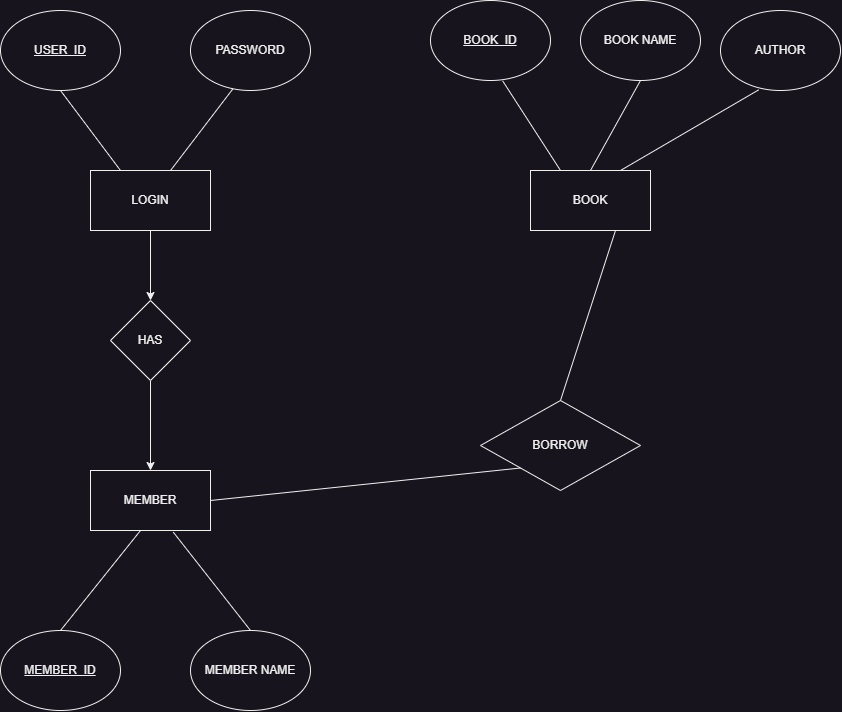

The diagram above was exported from draw.io. Its source (the exported page's mxGraphModel, read from the mxfile embedded in the PNG):
<mxGraphModel dx="1500" dy="956" grid="1" gridSize="10" guides="1" tooltips="1" connect="1" arrows="1" fold="1" page="1" pageScale="1" pageWidth="850" pageHeight="1100" math="0" shadow="0">
  <root>
    <mxCell id="0" />
    <mxCell id="1" parent="0" />
    <mxCell id="7yEZX8vdUZ2BybHBwVsb-3" value="" style="edgeStyle=orthogonalEdgeStyle;rounded=0;orthogonalLoop=1;jettySize=auto;html=1;" edge="1" parent="1" source="7yEZX8vdUZ2BybHBwVsb-1" target="7yEZX8vdUZ2BybHBwVsb-2">
      <mxGeometry relative="1" as="geometry" />
    </mxCell>
    <mxCell id="7yEZX8vdUZ2BybHBwVsb-1" value="LOGIN" style="rounded=0;whiteSpace=wrap;html=1;" vertex="1" parent="1">
      <mxGeometry x="197" y="312" width="120" height="60" as="geometry" />
    </mxCell>
    <mxCell id="7yEZX8vdUZ2BybHBwVsb-5" value="" style="edgeStyle=orthogonalEdgeStyle;rounded=0;orthogonalLoop=1;jettySize=auto;html=1;" edge="1" parent="1" source="7yEZX8vdUZ2BybHBwVsb-2" target="7yEZX8vdUZ2BybHBwVsb-4">
      <mxGeometry relative="1" as="geometry" />
    </mxCell>
    <mxCell id="7yEZX8vdUZ2BybHBwVsb-2" value="HAS" style="rhombus;whiteSpace=wrap;html=1;rounded=0;" vertex="1" parent="1">
      <mxGeometry x="217" y="442" width="80" height="80" as="geometry" />
    </mxCell>
    <mxCell id="7yEZX8vdUZ2BybHBwVsb-4" value="MEMBER" style="whiteSpace=wrap;html=1;rounded=0;" vertex="1" parent="1">
      <mxGeometry x="197" y="612" width="120" height="60" as="geometry" />
    </mxCell>
    <mxCell id="7yEZX8vdUZ2BybHBwVsb-6" value="&lt;u&gt;USER_ID&lt;/u&gt;" style="ellipse;whiteSpace=wrap;html=1;" vertex="1" parent="1">
      <mxGeometry x="107" y="152" width="120" height="80" as="geometry" />
    </mxCell>
    <mxCell id="7yEZX8vdUZ2BybHBwVsb-10" value="PASSWORD" style="ellipse;whiteSpace=wrap;html=1;" vertex="1" parent="1">
      <mxGeometry x="297" y="152" width="120" height="80" as="geometry" />
    </mxCell>
    <mxCell id="7yEZX8vdUZ2BybHBwVsb-12" value="" style="endArrow=none;html=1;rounded=0;exitX=0.667;exitY=0;exitDx=0;exitDy=0;exitPerimeter=0;entryX=0.353;entryY=0.98;entryDx=0;entryDy=0;entryPerimeter=0;" edge="1" parent="1" source="7yEZX8vdUZ2BybHBwVsb-1" target="7yEZX8vdUZ2BybHBwVsb-10">
      <mxGeometry width="50" height="50" relative="1" as="geometry">
        <mxPoint x="277" y="302" as="sourcePoint" />
        <mxPoint x="347" y="222" as="targetPoint" />
      </mxGeometry>
    </mxCell>
    <mxCell id="7yEZX8vdUZ2BybHBwVsb-13" value="" style="endArrow=none;html=1;rounded=0;entryX=0.5;entryY=1;entryDx=0;entryDy=0;exitX=0.25;exitY=0;exitDx=0;exitDy=0;exitPerimeter=0;" edge="1" parent="1" source="7yEZX8vdUZ2BybHBwVsb-1" target="7yEZX8vdUZ2BybHBwVsb-6">
      <mxGeometry width="50" height="50" relative="1" as="geometry">
        <mxPoint x="227" y="302" as="sourcePoint" />
        <mxPoint x="222" y="232" as="targetPoint" />
      </mxGeometry>
    </mxCell>
    <mxCell id="7yEZX8vdUZ2BybHBwVsb-15" value="BOOK" style="rounded=0;whiteSpace=wrap;html=1;" vertex="1" parent="1">
      <mxGeometry x="637" y="312" width="120" height="60" as="geometry" />
    </mxCell>
    <mxCell id="7yEZX8vdUZ2BybHBwVsb-16" value="&lt;u&gt;MEMBER_ID&lt;/u&gt;" style="ellipse;whiteSpace=wrap;html=1;" vertex="1" parent="1">
      <mxGeometry x="107" y="772" width="120" height="80" as="geometry" />
    </mxCell>
    <mxCell id="7yEZX8vdUZ2BybHBwVsb-17" value="MEMBER NAME" style="ellipse;whiteSpace=wrap;html=1;" vertex="1" parent="1">
      <mxGeometry x="297" y="772" width="120" height="80" as="geometry" />
    </mxCell>
    <mxCell id="7yEZX8vdUZ2BybHBwVsb-18" value="" style="endArrow=none;html=1;rounded=0;exitX=0.5;exitY=0;exitDx=0;exitDy=0;" edge="1" parent="1" source="7yEZX8vdUZ2BybHBwVsb-16">
      <mxGeometry width="50" height="50" relative="1" as="geometry">
        <mxPoint x="197" y="722" as="sourcePoint" />
        <mxPoint x="247" y="672" as="targetPoint" />
      </mxGeometry>
    </mxCell>
    <mxCell id="7yEZX8vdUZ2BybHBwVsb-19" value="" style="endArrow=none;html=1;rounded=0;entryX=0.69;entryY=1.028;entryDx=0;entryDy=0;entryPerimeter=0;exitX=0.5;exitY=0;exitDx=0;exitDy=0;" edge="1" parent="1" source="7yEZX8vdUZ2BybHBwVsb-17" target="7yEZX8vdUZ2BybHBwVsb-4">
      <mxGeometry width="50" height="50" relative="1" as="geometry">
        <mxPoint x="307" y="752" as="sourcePoint" />
        <mxPoint x="357" y="702" as="targetPoint" />
      </mxGeometry>
    </mxCell>
    <mxCell id="7yEZX8vdUZ2BybHBwVsb-20" value="&lt;u&gt;BOOK_ID&lt;/u&gt;" style="ellipse;whiteSpace=wrap;html=1;" vertex="1" parent="1">
      <mxGeometry x="537" y="142" width="120" height="80" as="geometry" />
    </mxCell>
    <mxCell id="7yEZX8vdUZ2BybHBwVsb-21" value="BOOK NAME" style="ellipse;whiteSpace=wrap;html=1;" vertex="1" parent="1">
      <mxGeometry x="687" y="142" width="120" height="80" as="geometry" />
    </mxCell>
    <mxCell id="7yEZX8vdUZ2BybHBwVsb-22" value="AUTHOR" style="ellipse;whiteSpace=wrap;html=1;" vertex="1" parent="1">
      <mxGeometry x="827" y="152" width="120" height="80" as="geometry" />
    </mxCell>
    <mxCell id="7yEZX8vdUZ2BybHBwVsb-23" value="" style="endArrow=none;html=1;rounded=0;exitX=0.75;exitY=0;exitDx=0;exitDy=0;entryX=0.318;entryY=0.992;entryDx=0;entryDy=0;entryPerimeter=0;" edge="1" parent="1" source="7yEZX8vdUZ2BybHBwVsb-15" target="7yEZX8vdUZ2BybHBwVsb-22">
      <mxGeometry width="50" height="50" relative="1" as="geometry">
        <mxPoint x="837" y="272" as="sourcePoint" />
        <mxPoint x="887" y="222" as="targetPoint" />
      </mxGeometry>
    </mxCell>
    <mxCell id="7yEZX8vdUZ2BybHBwVsb-24" value="" style="endArrow=none;html=1;rounded=0;exitX=0.5;exitY=0;exitDx=0;exitDy=0;" edge="1" parent="1" source="7yEZX8vdUZ2BybHBwVsb-15">
      <mxGeometry width="50" height="50" relative="1" as="geometry">
        <mxPoint x="697" y="272" as="sourcePoint" />
        <mxPoint x="747" y="222" as="targetPoint" />
      </mxGeometry>
    </mxCell>
    <mxCell id="7yEZX8vdUZ2BybHBwVsb-25" value="" style="endArrow=none;html=1;rounded=0;entryX=0.601;entryY=1.004;entryDx=0;entryDy=0;entryPerimeter=0;exitX=0.25;exitY=0;exitDx=0;exitDy=0;" edge="1" parent="1" source="7yEZX8vdUZ2BybHBwVsb-15" target="7yEZX8vdUZ2BybHBwVsb-20">
      <mxGeometry width="50" height="50" relative="1" as="geometry">
        <mxPoint x="657" y="302" as="sourcePoint" />
        <mxPoint x="647" y="252" as="targetPoint" />
      </mxGeometry>
    </mxCell>
    <mxCell id="7yEZX8vdUZ2BybHBwVsb-26" value="BORROW" style="rhombus;whiteSpace=wrap;html=1;rounded=0;" vertex="1" parent="1">
      <mxGeometry x="587" y="542" width="160" height="90" as="geometry" />
    </mxCell>
    <mxCell id="7yEZX8vdUZ2BybHBwVsb-28" value="" style="endArrow=none;html=1;rounded=0;exitX=1;exitY=0.5;exitDx=0;exitDy=0;entryX=0;entryY=1;entryDx=0;entryDy=0;" edge="1" parent="1" source="7yEZX8vdUZ2BybHBwVsb-4" target="7yEZX8vdUZ2BybHBwVsb-26">
      <mxGeometry width="50" height="50" relative="1" as="geometry">
        <mxPoint x="437" y="612" as="sourcePoint" />
        <mxPoint x="487" y="562" as="targetPoint" />
      </mxGeometry>
    </mxCell>
    <mxCell id="7yEZX8vdUZ2BybHBwVsb-29" value="" style="endArrow=none;html=1;rounded=0;exitX=0.5;exitY=0;exitDx=0;exitDy=0;" edge="1" parent="1" source="7yEZX8vdUZ2BybHBwVsb-26">
      <mxGeometry width="50" height="50" relative="1" as="geometry">
        <mxPoint x="672" y="422" as="sourcePoint" />
        <mxPoint x="722" y="372" as="targetPoint" />
      </mxGeometry>
    </mxCell>
  </root>
</mxGraphModel>